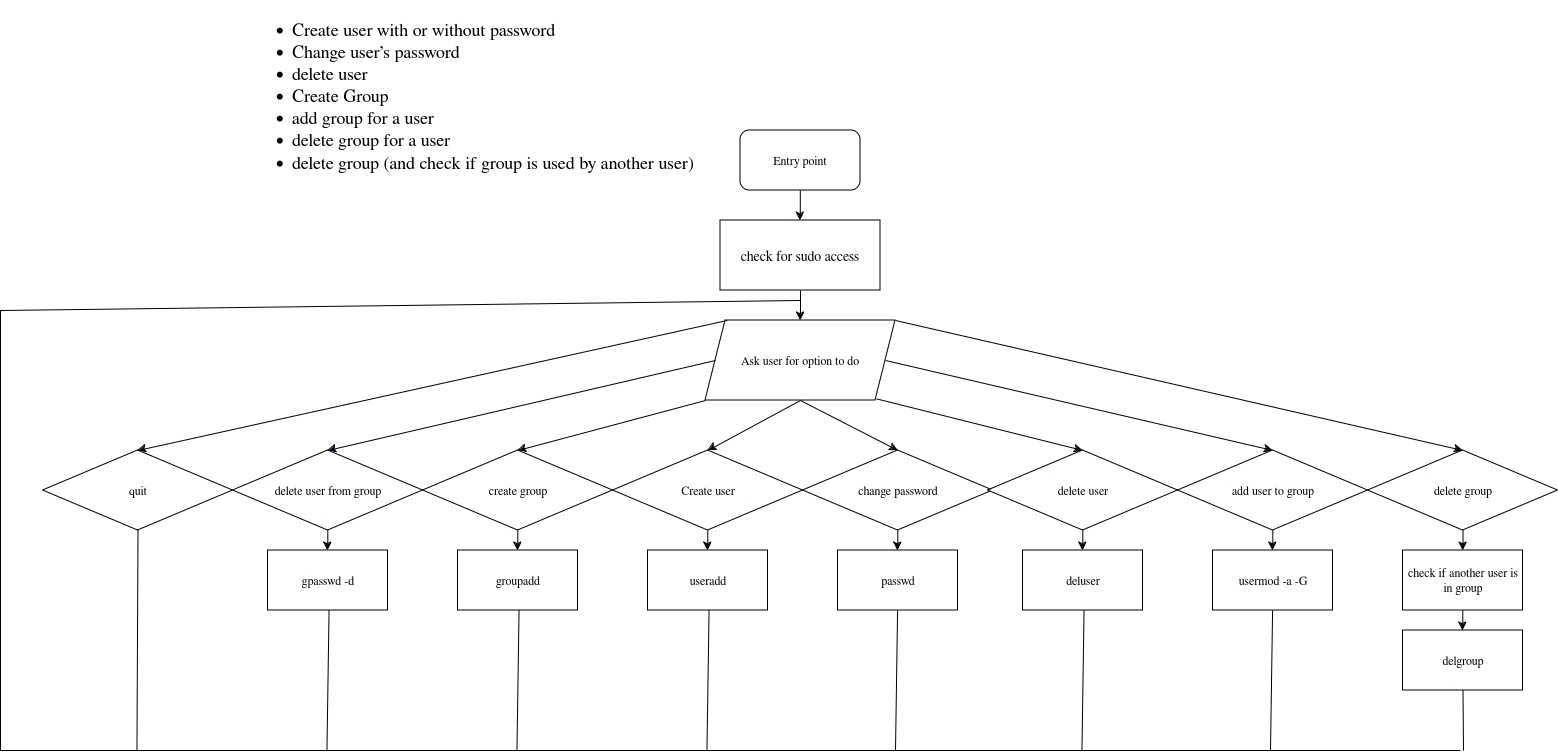

The diagram above was exported from draw.io. Its source (the exported page's mxGraphModel, read from the mxfile embedded in the PNG):
<mxGraphModel dx="2337" dy="710" grid="1" gridSize="10" guides="1" tooltips="1" connect="1" arrows="1" fold="1" page="1" pageScale="1" pageWidth="827" pageHeight="1169" math="0" shadow="0">
  <root>
    <mxCell id="0" />
    <mxCell id="1" parent="0" />
    <mxCell id="fQ8Rs3X7q6bv40eJuwcE-1" value="&lt;div style=&quot;font-size: 18px;&quot; align=&quot;left&quot;&gt;&lt;ul&gt;&lt;li&gt;Create user with or without password&lt;br&gt;&lt;/li&gt;&lt;li&gt;Change user’s password&lt;/li&gt;&lt;li&gt;delete user&lt;/li&gt;&lt;li&gt;Create Group&lt;/li&gt;&lt;li&gt;add group for a user&lt;/li&gt;&lt;li&gt;delete group for a user&lt;/li&gt;&lt;li&gt;delete group (and check if group is used by another user)&lt;/li&gt;&lt;/ul&gt;&lt;/div&gt;" style="text;html=1;align=left;verticalAlign=middle;whiteSpace=wrap;rounded=0;" parent="1" vertex="1">
      <mxGeometry x="10" y="10" width="450" height="190" as="geometry" />
    </mxCell>
    <mxCell id="fQ8Rs3X7q6bv40eJuwcE-2" value="Entry point" style="rounded=1;whiteSpace=wrap;html=1;" parent="1" vertex="1">
      <mxGeometry x="500" y="140" width="120" height="60" as="geometry" />
    </mxCell>
    <mxCell id="fQ8Rs3X7q6bv40eJuwcE-3" value="&lt;div&gt;&lt;font style=&quot;font-size: 14px;&quot;&gt;check for sudo access&lt;/font&gt;&lt;/div&gt;" style="rounded=0;whiteSpace=wrap;html=1;" parent="1" vertex="1">
      <mxGeometry x="480" y="230" width="160" height="70" as="geometry" />
    </mxCell>
    <mxCell id="fQ8Rs3X7q6bv40eJuwcE-4" value="Ask user for option to do" style="shape=parallelogram;perimeter=parallelogramPerimeter;whiteSpace=wrap;html=1;fixedSize=1;" parent="1" vertex="1">
      <mxGeometry x="465" y="330" width="190" height="80" as="geometry" />
    </mxCell>
    <mxCell id="fQ8Rs3X7q6bv40eJuwcE-5" value="&lt;div&gt;Create user&lt;/div&gt;" style="rhombus;whiteSpace=wrap;html=1;" parent="1" vertex="1">
      <mxGeometry x="372.5" y="460" width="190" height="80" as="geometry" />
    </mxCell>
    <mxCell id="fQ8Rs3X7q6bv40eJuwcE-6" value="create group" style="rhombus;whiteSpace=wrap;html=1;" parent="1" vertex="1">
      <mxGeometry x="182.5" y="460" width="190" height="80" as="geometry" />
    </mxCell>
    <mxCell id="fQ8Rs3X7q6bv40eJuwcE-7" value="change password" style="rhombus;whiteSpace=wrap;html=1;" parent="1" vertex="1">
      <mxGeometry x="562.5" y="460" width="190" height="80" as="geometry" />
    </mxCell>
    <mxCell id="fQ8Rs3X7q6bv40eJuwcE-8" value="add user to group" style="rhombus;whiteSpace=wrap;html=1;" parent="1" vertex="1">
      <mxGeometry x="937.5" y="460" width="190" height="80" as="geometry" />
    </mxCell>
    <mxCell id="fQ8Rs3X7q6bv40eJuwcE-9" value="delete user" style="rhombus;whiteSpace=wrap;html=1;" parent="1" vertex="1">
      <mxGeometry x="747.5" y="460" width="190" height="80" as="geometry" />
    </mxCell>
    <mxCell id="fQ8Rs3X7q6bv40eJuwcE-10" value="delete group" style="rhombus;whiteSpace=wrap;html=1;" parent="1" vertex="1">
      <mxGeometry x="1127.5" y="460" width="190" height="80" as="geometry" />
    </mxCell>
    <mxCell id="fQ8Rs3X7q6bv40eJuwcE-11" value="&lt;div&gt;quit&lt;/div&gt;" style="rhombus;whiteSpace=wrap;html=1;" parent="1" vertex="1">
      <mxGeometry x="-197.5" y="460" width="190" height="80" as="geometry" />
    </mxCell>
    <mxCell id="fQ8Rs3X7q6bv40eJuwcE-13" value="delete user from group" style="rhombus;whiteSpace=wrap;html=1;" parent="1" vertex="1">
      <mxGeometry x="-7.5" y="460" width="190" height="80" as="geometry" />
    </mxCell>
    <mxCell id="fQ8Rs3X7q6bv40eJuwcE-14" value="" style="endArrow=classic;html=1;rounded=0;exitX=0.5;exitY=1;exitDx=0;exitDy=0;entryX=0.5;entryY=0;entryDx=0;entryDy=0;" parent="1" source="fQ8Rs3X7q6bv40eJuwcE-4" target="fQ8Rs3X7q6bv40eJuwcE-7" edge="1">
      <mxGeometry width="50" height="50" relative="1" as="geometry">
        <mxPoint x="560" y="410" as="sourcePoint" />
        <mxPoint x="600" y="370" as="targetPoint" />
      </mxGeometry>
    </mxCell>
    <mxCell id="fQ8Rs3X7q6bv40eJuwcE-15" value="" style="endArrow=classic;html=1;rounded=0;exitX=0.5;exitY=1;exitDx=0;exitDy=0;entryX=0.5;entryY=0;entryDx=0;entryDy=0;" parent="1" source="fQ8Rs3X7q6bv40eJuwcE-4" target="fQ8Rs3X7q6bv40eJuwcE-5" edge="1">
      <mxGeometry width="50" height="50" relative="1" as="geometry">
        <mxPoint x="550" y="420" as="sourcePoint" />
        <mxPoint x="600" y="370" as="targetPoint" />
      </mxGeometry>
    </mxCell>
    <mxCell id="fQ8Rs3X7q6bv40eJuwcE-16" value="" style="endArrow=classic;html=1;rounded=0;exitX=0.901;exitY=0.98;exitDx=0;exitDy=0;exitPerimeter=0;entryX=0.5;entryY=0;entryDx=0;entryDy=0;" parent="1" source="fQ8Rs3X7q6bv40eJuwcE-4" target="fQ8Rs3X7q6bv40eJuwcE-9" edge="1">
      <mxGeometry width="50" height="50" relative="1" as="geometry">
        <mxPoint x="730" y="420" as="sourcePoint" />
        <mxPoint x="780" y="370" as="targetPoint" />
      </mxGeometry>
    </mxCell>
    <mxCell id="fQ8Rs3X7q6bv40eJuwcE-17" value="" style="endArrow=classic;html=1;rounded=0;exitX=0;exitY=1;exitDx=0;exitDy=0;entryX=0.5;entryY=0;entryDx=0;entryDy=0;" parent="1" source="fQ8Rs3X7q6bv40eJuwcE-4" target="fQ8Rs3X7q6bv40eJuwcE-6" edge="1">
      <mxGeometry width="50" height="50" relative="1" as="geometry">
        <mxPoint x="660" y="420" as="sourcePoint" />
        <mxPoint x="710" y="370" as="targetPoint" />
      </mxGeometry>
    </mxCell>
    <mxCell id="fQ8Rs3X7q6bv40eJuwcE-18" value="" style="endArrow=classic;html=1;rounded=0;exitX=0;exitY=0.5;exitDx=0;exitDy=0;entryX=0.5;entryY=0;entryDx=0;entryDy=0;" parent="1" source="fQ8Rs3X7q6bv40eJuwcE-4" target="fQ8Rs3X7q6bv40eJuwcE-13" edge="1">
      <mxGeometry width="50" height="50" relative="1" as="geometry">
        <mxPoint x="277" y="400" as="sourcePoint" />
        <mxPoint x="90" y="450" as="targetPoint" />
      </mxGeometry>
    </mxCell>
    <mxCell id="fQ8Rs3X7q6bv40eJuwcE-19" value="" style="endArrow=classic;html=1;rounded=0;entryX=0.5;entryY=0;entryDx=0;entryDy=0;exitX=0.114;exitY=0;exitDx=0;exitDy=0;exitPerimeter=0;" parent="1" source="fQ8Rs3X7q6bv40eJuwcE-4" target="fQ8Rs3X7q6bv40eJuwcE-11" edge="1">
      <mxGeometry width="50" height="50" relative="1" as="geometry">
        <mxPoint x="250" y="420" as="sourcePoint" />
        <mxPoint x="300" y="370" as="targetPoint" />
      </mxGeometry>
    </mxCell>
    <mxCell id="fQ8Rs3X7q6bv40eJuwcE-20" value="" style="endArrow=classic;html=1;rounded=0;exitX=1;exitY=0.5;exitDx=0;exitDy=0;entryX=0.5;entryY=0;entryDx=0;entryDy=0;" parent="1" source="fQ8Rs3X7q6bv40eJuwcE-4" target="fQ8Rs3X7q6bv40eJuwcE-8" edge="1">
      <mxGeometry width="50" height="50" relative="1" as="geometry">
        <mxPoint x="870" y="350" as="sourcePoint" />
        <mxPoint x="920" y="300" as="targetPoint" />
      </mxGeometry>
    </mxCell>
    <mxCell id="fQ8Rs3X7q6bv40eJuwcE-21" value="" style="endArrow=classic;html=1;rounded=0;exitX=1;exitY=0;exitDx=0;exitDy=0;entryX=0.5;entryY=0;entryDx=0;entryDy=0;" parent="1" source="fQ8Rs3X7q6bv40eJuwcE-4" target="fQ8Rs3X7q6bv40eJuwcE-10" edge="1">
      <mxGeometry width="50" height="50" relative="1" as="geometry">
        <mxPoint x="870" y="350" as="sourcePoint" />
        <mxPoint x="920" y="300" as="targetPoint" />
      </mxGeometry>
    </mxCell>
    <mxCell id="fQ8Rs3X7q6bv40eJuwcE-22" value="" style="endArrow=classic;html=1;rounded=0;entryX=0.5;entryY=0;entryDx=0;entryDy=0;exitX=0.5;exitY=1;exitDx=0;exitDy=0;" parent="1" source="fQ8Rs3X7q6bv40eJuwcE-3" target="fQ8Rs3X7q6bv40eJuwcE-4" edge="1">
      <mxGeometry width="50" height="50" relative="1" as="geometry">
        <mxPoint x="520" y="350" as="sourcePoint" />
        <mxPoint x="570" y="300" as="targetPoint" />
      </mxGeometry>
    </mxCell>
    <mxCell id="fQ8Rs3X7q6bv40eJuwcE-23" value="" style="endArrow=classic;html=1;rounded=0;entryX=0.5;entryY=0;entryDx=0;entryDy=0;exitX=0.5;exitY=1;exitDx=0;exitDy=0;" parent="1" edge="1">
      <mxGeometry width="50" height="50" relative="1" as="geometry">
        <mxPoint x="559.8" y="200" as="sourcePoint" />
        <mxPoint x="559.8" y="230" as="targetPoint" />
      </mxGeometry>
    </mxCell>
    <mxCell id="fQ8Rs3X7q6bv40eJuwcE-24" value="passwd" style="rounded=0;whiteSpace=wrap;html=1;" parent="1" vertex="1">
      <mxGeometry x="597.5" y="560" width="120" height="60" as="geometry" />
    </mxCell>
    <mxCell id="fQ8Rs3X7q6bv40eJuwcE-25" value="deluser" style="rounded=0;whiteSpace=wrap;html=1;" parent="1" vertex="1">
      <mxGeometry x="782.5" y="560" width="120" height="60" as="geometry" />
    </mxCell>
    <mxCell id="fQ8Rs3X7q6bv40eJuwcE-26" value="check if another user is in group" style="rounded=0;whiteSpace=wrap;html=1;" parent="1" vertex="1">
      <mxGeometry x="1162.5" y="560" width="120" height="60" as="geometry" />
    </mxCell>
    <mxCell id="fQ8Rs3X7q6bv40eJuwcE-27" value="&lt;div&gt;delgroup&lt;/div&gt;" style="rounded=0;whiteSpace=wrap;html=1;" parent="1" vertex="1">
      <mxGeometry x="1162.5" y="640" width="120" height="60" as="geometry" />
    </mxCell>
    <mxCell id="fQ8Rs3X7q6bv40eJuwcE-28" value="&lt;div&gt;useradd&lt;/div&gt;" style="rounded=0;whiteSpace=wrap;html=1;" parent="1" vertex="1">
      <mxGeometry x="407.5" y="560" width="120" height="60" as="geometry" />
    </mxCell>
    <mxCell id="fQ8Rs3X7q6bv40eJuwcE-29" value="usermod -a -G" style="rounded=0;whiteSpace=wrap;html=1;" parent="1" vertex="1">
      <mxGeometry x="972.5" y="560" width="120" height="60" as="geometry" />
    </mxCell>
    <mxCell id="fQ8Rs3X7q6bv40eJuwcE-30" value="&lt;div&gt;groupadd&lt;/div&gt;" style="rounded=0;whiteSpace=wrap;html=1;" parent="1" vertex="1">
      <mxGeometry x="217.5" y="560" width="120" height="60" as="geometry" />
    </mxCell>
    <mxCell id="fQ8Rs3X7q6bv40eJuwcE-32" value="&lt;p&gt;gpasswd -d&lt;/p&gt;" style="rounded=0;whiteSpace=wrap;html=1;" parent="1" vertex="1">
      <mxGeometry x="27.5" y="560" width="120" height="60" as="geometry" />
    </mxCell>
    <mxCell id="fQ8Rs3X7q6bv40eJuwcE-33" value="" style="endArrow=none;html=1;rounded=0;fontFamily=Helvetica;fontSize=12;fontColor=default;entryX=0.5;entryY=1;entryDx=0;entryDy=0;" parent="1" target="fQ8Rs3X7q6bv40eJuwcE-27" edge="1">
      <mxGeometry width="50" height="50" relative="1" as="geometry">
        <mxPoint x="1223" y="760" as="sourcePoint" />
        <mxPoint x="990" y="740" as="targetPoint" />
      </mxGeometry>
    </mxCell>
    <mxCell id="fQ8Rs3X7q6bv40eJuwcE-34" value="" style="endArrow=none;html=1;rounded=0;fontFamily=Helvetica;fontSize=12;fontColor=default;entryX=0.5;entryY=1;entryDx=0;entryDy=0;" parent="1" edge="1">
      <mxGeometry width="50" height="50" relative="1" as="geometry">
        <mxPoint x="1030" y="760" as="sourcePoint" />
        <mxPoint x="1032.08" y="620" as="targetPoint" />
      </mxGeometry>
    </mxCell>
    <mxCell id="fQ8Rs3X7q6bv40eJuwcE-35" value="" style="endArrow=none;html=1;rounded=0;fontFamily=Helvetica;fontSize=12;fontColor=default;entryX=0.5;entryY=1;entryDx=0;entryDy=0;" parent="1" edge="1">
      <mxGeometry width="50" height="50" relative="1" as="geometry">
        <mxPoint x="841.46" y="760" as="sourcePoint" />
        <mxPoint x="843.54" y="620" as="targetPoint" />
      </mxGeometry>
    </mxCell>
    <mxCell id="fQ8Rs3X7q6bv40eJuwcE-36" value="" style="endArrow=none;html=1;rounded=0;fontFamily=Helvetica;fontSize=12;fontColor=default;entryX=0.5;entryY=1;entryDx=0;entryDy=0;" parent="1" edge="1">
      <mxGeometry width="50" height="50" relative="1" as="geometry">
        <mxPoint x="655" y="760" as="sourcePoint" />
        <mxPoint x="657.0799999999999" y="620" as="targetPoint" />
      </mxGeometry>
    </mxCell>
    <mxCell id="fQ8Rs3X7q6bv40eJuwcE-37" value="" style="endArrow=none;html=1;rounded=0;fontFamily=Helvetica;fontSize=12;fontColor=default;entryX=0.5;entryY=1;entryDx=0;entryDy=0;" parent="1" edge="1">
      <mxGeometry width="50" height="50" relative="1" as="geometry">
        <mxPoint x="466.46000000000004" y="760" as="sourcePoint" />
        <mxPoint x="468.53999999999996" y="620" as="targetPoint" />
      </mxGeometry>
    </mxCell>
    <mxCell id="fQ8Rs3X7q6bv40eJuwcE-38" value="" style="endArrow=none;html=1;rounded=0;fontFamily=Helvetica;fontSize=12;fontColor=default;entryX=0.5;entryY=1;entryDx=0;entryDy=0;" parent="1" edge="1">
      <mxGeometry width="50" height="50" relative="1" as="geometry">
        <mxPoint x="276.46" y="760" as="sourcePoint" />
        <mxPoint x="278.5399999999999" y="620" as="targetPoint" />
      </mxGeometry>
    </mxCell>
    <mxCell id="fQ8Rs3X7q6bv40eJuwcE-39" value="" style="endArrow=none;html=1;rounded=0;fontFamily=Helvetica;fontSize=12;fontColor=default;entryX=0.5;entryY=1;entryDx=0;entryDy=0;" parent="1" edge="1">
      <mxGeometry width="50" height="50" relative="1" as="geometry">
        <mxPoint x="86.45999999999998" y="760" as="sourcePoint" />
        <mxPoint x="88.5399999999999" y="620" as="targetPoint" />
      </mxGeometry>
    </mxCell>
    <mxCell id="fQ8Rs3X7q6bv40eJuwcE-40" value="" style="endArrow=none;html=1;rounded=0;fontFamily=Helvetica;fontSize=12;fontColor=default;entryX=0.5;entryY=1;entryDx=0;entryDy=0;" parent="1" target="fQ8Rs3X7q6bv40eJuwcE-11" edge="1">
      <mxGeometry width="50" height="50" relative="1" as="geometry">
        <mxPoint x="-103.54000000000002" y="760" as="sourcePoint" />
        <mxPoint x="-101.4600000000001" y="620" as="targetPoint" />
      </mxGeometry>
    </mxCell>
    <mxCell id="fQ8Rs3X7q6bv40eJuwcE-41" value="" style="endArrow=classic;html=1;rounded=0;fontFamily=Helvetica;fontSize=12;fontColor=default;exitX=0.5;exitY=1;exitDx=0;exitDy=0;entryX=0.5;entryY=0;entryDx=0;entryDy=0;" parent="1" source="fQ8Rs3X7q6bv40eJuwcE-10" target="fQ8Rs3X7q6bv40eJuwcE-26" edge="1">
      <mxGeometry width="50" height="50" relative="1" as="geometry">
        <mxPoint x="1260" y="560" as="sourcePoint" />
        <mxPoint x="1310" y="510" as="targetPoint" />
      </mxGeometry>
    </mxCell>
    <mxCell id="fQ8Rs3X7q6bv40eJuwcE-42" value="" style="endArrow=classic;html=1;rounded=0;fontFamily=Helvetica;fontSize=12;fontColor=default;exitX=0.5;exitY=1;exitDx=0;exitDy=0;entryX=0.5;entryY=0;entryDx=0;entryDy=0;" parent="1" edge="1">
      <mxGeometry width="50" height="50" relative="1" as="geometry">
        <mxPoint x="1032.3" y="540" as="sourcePoint" />
        <mxPoint x="1032.3" y="560" as="targetPoint" />
      </mxGeometry>
    </mxCell>
    <mxCell id="fQ8Rs3X7q6bv40eJuwcE-43" value="" style="endArrow=classic;html=1;rounded=0;fontFamily=Helvetica;fontSize=12;fontColor=default;exitX=0.5;exitY=1;exitDx=0;exitDy=0;entryX=0.5;entryY=0;entryDx=0;entryDy=0;" parent="1" edge="1">
      <mxGeometry width="50" height="50" relative="1" as="geometry">
        <mxPoint x="842.3" y="540" as="sourcePoint" />
        <mxPoint x="842.3" y="560" as="targetPoint" />
      </mxGeometry>
    </mxCell>
    <mxCell id="fQ8Rs3X7q6bv40eJuwcE-44" value="" style="endArrow=classic;html=1;rounded=0;fontFamily=Helvetica;fontSize=12;fontColor=default;exitX=0.5;exitY=1;exitDx=0;exitDy=0;entryX=0.5;entryY=0;entryDx=0;entryDy=0;" parent="1" edge="1">
      <mxGeometry width="50" height="50" relative="1" as="geometry">
        <mxPoint x="657.3" y="540" as="sourcePoint" />
        <mxPoint x="657.3" y="560" as="targetPoint" />
      </mxGeometry>
    </mxCell>
    <mxCell id="fQ8Rs3X7q6bv40eJuwcE-45" value="" style="endArrow=classic;html=1;rounded=0;fontFamily=Helvetica;fontSize=12;fontColor=default;exitX=0.5;exitY=1;exitDx=0;exitDy=0;entryX=0.5;entryY=0;entryDx=0;entryDy=0;" parent="1" edge="1">
      <mxGeometry width="50" height="50" relative="1" as="geometry">
        <mxPoint x="467.29999999999995" y="540" as="sourcePoint" />
        <mxPoint x="467.29999999999995" y="560" as="targetPoint" />
      </mxGeometry>
    </mxCell>
    <mxCell id="fQ8Rs3X7q6bv40eJuwcE-47" value="" style="endArrow=classic;html=1;rounded=0;fontFamily=Helvetica;fontSize=12;fontColor=default;exitX=0.5;exitY=1;exitDx=0;exitDy=0;entryX=0.5;entryY=0;entryDx=0;entryDy=0;" parent="1" edge="1">
      <mxGeometry width="50" height="50" relative="1" as="geometry">
        <mxPoint x="277.29999999999995" y="540" as="sourcePoint" />
        <mxPoint x="277.29999999999995" y="560" as="targetPoint" />
      </mxGeometry>
    </mxCell>
    <mxCell id="fQ8Rs3X7q6bv40eJuwcE-48" value="" style="endArrow=classic;html=1;rounded=0;fontFamily=Helvetica;fontSize=12;fontColor=default;exitX=0.5;exitY=1;exitDx=0;exitDy=0;entryX=0.5;entryY=0;entryDx=0;entryDy=0;" parent="1" edge="1">
      <mxGeometry width="50" height="50" relative="1" as="geometry">
        <mxPoint x="87.29999999999995" y="540" as="sourcePoint" />
        <mxPoint x="87.29999999999995" y="560" as="targetPoint" />
      </mxGeometry>
    </mxCell>
    <mxCell id="fQ8Rs3X7q6bv40eJuwcE-49" value="" style="endArrow=classic;html=1;rounded=0;fontFamily=Helvetica;fontSize=12;fontColor=default;exitX=0.5;exitY=1;exitDx=0;exitDy=0;entryX=0.5;entryY=0;entryDx=0;entryDy=0;" parent="1" edge="1">
      <mxGeometry width="50" height="50" relative="1" as="geometry">
        <mxPoint x="1222.3" y="620" as="sourcePoint" />
        <mxPoint x="1222.3" y="640" as="targetPoint" />
      </mxGeometry>
    </mxCell>
    <mxCell id="fQ8Rs3X7q6bv40eJuwcE-50" value="" style="endArrow=none;html=1;rounded=0;fontFamily=Helvetica;fontSize=12;fontColor=default;" parent="1" edge="1">
      <mxGeometry width="50" height="50" relative="1" as="geometry">
        <mxPoint x="-240" y="760" as="sourcePoint" />
        <mxPoint x="1220" y="760" as="targetPoint" />
      </mxGeometry>
    </mxCell>
    <mxCell id="fQ8Rs3X7q6bv40eJuwcE-51" value="" style="endArrow=none;html=1;rounded=0;fontFamily=Helvetica;fontSize=12;fontColor=default;" parent="1" edge="1">
      <mxGeometry width="50" height="50" relative="1" as="geometry">
        <mxPoint x="-240" y="760" as="sourcePoint" />
        <mxPoint x="-240" y="320" as="targetPoint" />
      </mxGeometry>
    </mxCell>
    <mxCell id="fQ8Rs3X7q6bv40eJuwcE-52" value="" style="endArrow=none;html=1;rounded=0;fontFamily=Helvetica;fontSize=12;fontColor=default;" parent="1" edge="1">
      <mxGeometry width="50" height="50" relative="1" as="geometry">
        <mxPoint x="-240" y="320" as="sourcePoint" />
        <mxPoint x="560" y="310" as="targetPoint" />
      </mxGeometry>
    </mxCell>
  </root>
</mxGraphModel>